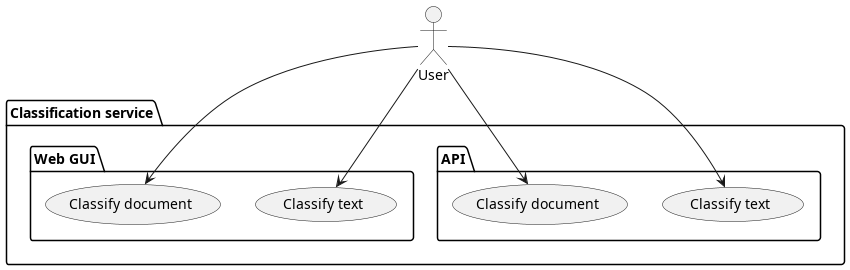

The diagram above was rendered by PlantUML. Its source (embedded in the PNG):
@startuml
package "Classification service" {
  package API {
    usecase (Classify text) as (UC1)
    usecase (Classify document) as (UC2)
  }

  package "Web GUI" {
    usecase (Classify text) as (UC3)
    usecase (Classify document) as (UC4)
  }
}


:User: --> (UC1)
:User: --> (UC2)
:User: --> (UC3)
:User: --> (UC4)
@enduml